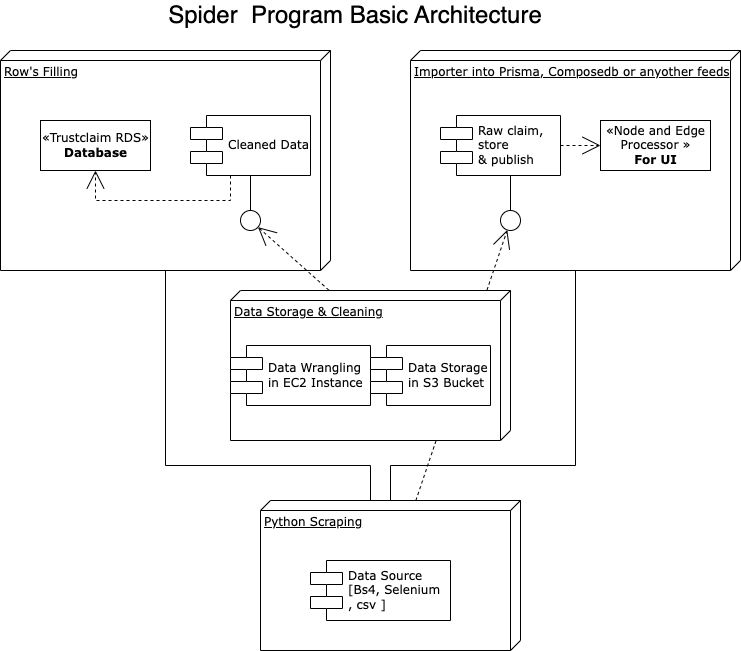

The diagram above was exported from draw.io. Its source (the exported page's mxGraphModel, read from the mxfile embedded in the PNG):
<mxGraphModel dx="942" dy="542" grid="1" gridSize="10" guides="1" tooltips="1" connect="1" arrows="1" fold="1" page="1" pageScale="1" pageWidth="1100" pageHeight="850" background="none" math="0" shadow="0">
  <root>
    <mxCell id="0" />
    <mxCell id="1" parent="0" />
    <mxCell id="39150e848f15840c-1" value="Row's Filling" style="verticalAlign=top;align=left;spacingTop=8;spacingLeft=2;spacingRight=12;shape=cube;size=10;direction=south;fontStyle=4;html=1;rounded=0;shadow=0;comic=0;labelBackgroundColor=none;strokeWidth=1;fontFamily=Verdana;fontSize=12" parent="1" vertex="1">
      <mxGeometry x="120" y="70" width="330" height="220" as="geometry" />
    </mxCell>
    <mxCell id="39150e848f15840c-2" value="Importer into Prisma, Composedb or anyother feeds" style="verticalAlign=top;align=left;spacingTop=8;spacingLeft=2;spacingRight=12;shape=cube;size=10;direction=south;fontStyle=4;html=1;rounded=0;shadow=0;comic=0;labelBackgroundColor=none;strokeWidth=1;fontFamily=Verdana;fontSize=12" parent="1" vertex="1">
      <mxGeometry x="530" y="70" width="330" height="220" as="geometry" />
    </mxCell>
    <mxCell id="39150e848f15840c-3" value="Python Scraping" style="verticalAlign=top;align=left;spacingTop=8;spacingLeft=2;spacingRight=12;shape=cube;size=10;direction=south;fontStyle=4;html=1;rounded=0;shadow=0;comic=0;labelBackgroundColor=none;strokeWidth=1;fontFamily=Verdana;fontSize=12" parent="1" vertex="1">
      <mxGeometry x="380" y="520" width="260" height="150" as="geometry" />
    </mxCell>
    <mxCell id="39150e848f15840c-4" value="«Trustclaim RDS»&lt;br&gt;&lt;b&gt;Database&lt;/b&gt;" style="html=1;rounded=0;shadow=0;comic=0;labelBackgroundColor=none;strokeWidth=1;fontFamily=Verdana;fontSize=12;align=center;" parent="1" vertex="1">
      <mxGeometry x="160" y="140" width="110" height="50" as="geometry" />
    </mxCell>
    <mxCell id="39150e848f15840c-5" value="Cleaned Data" style="shape=component;align=left;spacingLeft=36;rounded=0;shadow=0;comic=0;labelBackgroundColor=none;strokeWidth=1;fontFamily=Verdana;fontSize=12;html=1;" parent="1" vertex="1">
      <mxGeometry x="310" y="135" width="120" height="60" as="geometry" />
    </mxCell>
    <mxCell id="39150e848f15840c-6" value="" style="ellipse;whiteSpace=wrap;html=1;rounded=0;shadow=0;comic=0;labelBackgroundColor=none;strokeWidth=1;fontFamily=Verdana;fontSize=12;align=center;" parent="1" vertex="1">
      <mxGeometry x="360" y="230" width="20" height="20" as="geometry" />
    </mxCell>
    <mxCell id="39150e848f15840c-7" value="Raw claim, &lt;br&gt;store &lt;br&gt;&amp;amp; publish" style="shape=component;align=left;spacingLeft=36;rounded=0;shadow=0;comic=0;labelBackgroundColor=none;strokeWidth=1;fontFamily=Verdana;fontSize=12;html=1;" parent="1" vertex="1">
      <mxGeometry x="560" y="135" width="120" height="60" as="geometry" />
    </mxCell>
    <mxCell id="39150e848f15840c-8" value="«Node and Edge &lt;br&gt;Processor »&lt;br&gt;&lt;b&gt;For UI&lt;/b&gt;" style="html=1;rounded=0;shadow=0;comic=0;labelBackgroundColor=none;strokeWidth=1;fontFamily=Verdana;fontSize=12;align=center;" parent="1" vertex="1">
      <mxGeometry x="720" y="140" width="110" height="50" as="geometry" />
    </mxCell>
    <mxCell id="39150e848f15840c-9" value="" style="ellipse;whiteSpace=wrap;html=1;rounded=0;shadow=0;comic=0;labelBackgroundColor=none;strokeWidth=1;fontFamily=Verdana;fontSize=12;align=center;" parent="1" vertex="1">
      <mxGeometry x="620" y="230" width="20" height="20" as="geometry" />
    </mxCell>
    <mxCell id="39150e848f15840c-10" value="Data Source&lt;br&gt;[Bs4, Selenium&lt;br&gt;, csv ]&amp;nbsp;" style="shape=component;align=left;spacingLeft=36;rounded=0;shadow=0;comic=0;labelBackgroundColor=none;strokeWidth=1;fontFamily=Verdana;fontSize=12;html=1;" parent="1" vertex="1">
      <mxGeometry x="430" y="580" width="140" height="60" as="geometry" />
    </mxCell>
    <mxCell id="39150e848f15840c-11" style="edgeStyle=none;rounded=0;html=1;dashed=1;labelBackgroundColor=none;startArrow=none;startFill=0;startSize=8;endArrow=open;endFill=0;endSize=16;fontFamily=Verdana;fontSize=12;" parent="1" source="IV8OVlJtgvOJ6hmEB-so-1" target="39150e848f15840c-6" edge="1">
      <mxGeometry relative="1" as="geometry">
        <Array as="points">
          <mxPoint x="470" y="320" />
          <mxPoint x="460" y="320" />
        </Array>
      </mxGeometry>
    </mxCell>
    <mxCell id="39150e848f15840c-12" style="edgeStyle=none;rounded=0;html=1;dashed=1;labelBackgroundColor=none;startArrow=none;startFill=0;startSize=8;endArrow=open;endFill=0;endSize=16;fontFamily=Verdana;fontSize=12;" parent="1" source="39150e848f15840c-3" target="39150e848f15840c-9" edge="1">
      <mxGeometry relative="1" as="geometry" />
    </mxCell>
    <mxCell id="39150e848f15840c-13" style="edgeStyle=elbowEdgeStyle;rounded=0;html=1;labelBackgroundColor=none;startArrow=none;startFill=0;startSize=8;endArrow=none;endFill=0;endSize=16;fontFamily=Verdana;fontSize=12;" parent="1" source="39150e848f15840c-9" target="39150e848f15840c-7" edge="1">
      <mxGeometry relative="1" as="geometry" />
    </mxCell>
    <mxCell id="39150e848f15840c-14" style="edgeStyle=elbowEdgeStyle;rounded=0;html=1;labelBackgroundColor=none;startArrow=none;startFill=0;startSize=8;endArrow=none;endFill=0;endSize=16;fontFamily=Verdana;fontSize=12;" parent="1" source="39150e848f15840c-6" target="39150e848f15840c-5" edge="1">
      <mxGeometry relative="1" as="geometry" />
    </mxCell>
    <mxCell id="39150e848f15840c-15" style="edgeStyle=orthogonalEdgeStyle;rounded=0;html=1;labelBackgroundColor=none;startArrow=none;startFill=0;startSize=8;endArrow=open;endFill=0;endSize=16;fontFamily=Verdana;fontSize=12;dashed=1;" parent="1" source="39150e848f15840c-5" target="39150e848f15840c-4" edge="1">
      <mxGeometry relative="1" as="geometry">
        <Array as="points">
          <mxPoint x="350" y="220" />
          <mxPoint x="215" y="220" />
        </Array>
      </mxGeometry>
    </mxCell>
    <mxCell id="39150e848f15840c-16" style="edgeStyle=orthogonalEdgeStyle;rounded=0;html=1;dashed=1;labelBackgroundColor=none;startArrow=none;startFill=0;startSize=8;endArrow=open;endFill=0;endSize=16;fontFamily=Verdana;fontSize=12;" parent="1" source="39150e848f15840c-7" target="39150e848f15840c-8" edge="1">
      <mxGeometry relative="1" as="geometry" />
    </mxCell>
    <mxCell id="39150e848f15840c-17" style="edgeStyle=orthogonalEdgeStyle;rounded=0;html=1;labelBackgroundColor=none;startArrow=none;startFill=0;startSize=8;endArrow=none;endFill=0;endSize=16;fontFamily=Verdana;fontSize=12;" parent="1" source="39150e848f15840c-3" target="39150e848f15840c-2" edge="1">
      <mxGeometry relative="1" as="geometry">
        <Array as="points">
          <mxPoint x="695" y="485" />
        </Array>
      </mxGeometry>
    </mxCell>
    <mxCell id="39150e848f15840c-18" style="edgeStyle=orthogonalEdgeStyle;rounded=0;html=1;labelBackgroundColor=none;startArrow=none;startFill=0;startSize=8;endArrow=none;endFill=0;endSize=16;fontFamily=Verdana;fontSize=12;" parent="1" source="39150e848f15840c-3" target="39150e848f15840c-1" edge="1">
      <mxGeometry relative="1" as="geometry">
        <Array as="points">
          <mxPoint x="490" y="485" />
          <mxPoint x="285" y="485" />
        </Array>
      </mxGeometry>
    </mxCell>
    <mxCell id="IV8OVlJtgvOJ6hmEB-so-1" value="Data Storage &amp;amp; Cleaning" style="verticalAlign=top;align=left;spacingTop=8;spacingLeft=2;spacingRight=12;shape=cube;size=10;direction=south;fontStyle=4;html=1;rounded=0;shadow=0;comic=0;labelBackgroundColor=none;strokeWidth=1;fontFamily=Verdana;fontSize=12" vertex="1" parent="1">
      <mxGeometry x="350" y="310" width="280" height="150" as="geometry" />
    </mxCell>
    <mxCell id="IV8OVlJtgvOJ6hmEB-so-2" value="Data Wrangling&amp;nbsp;&lt;br&gt;in EC2 Instance" style="shape=component;align=left;spacingLeft=36;rounded=0;shadow=0;comic=0;labelBackgroundColor=none;strokeWidth=1;fontFamily=Verdana;fontSize=12;html=1;" vertex="1" parent="1">
      <mxGeometry x="350" y="365" width="140" height="60" as="geometry" />
    </mxCell>
    <mxCell id="IV8OVlJtgvOJ6hmEB-so-3" value="Data Storage &lt;br&gt;in S3 Bucket" style="shape=component;align=left;spacingLeft=36;rounded=0;shadow=0;comic=0;labelBackgroundColor=none;strokeWidth=1;fontFamily=Verdana;fontSize=12;html=1;" vertex="1" parent="1">
      <mxGeometry x="490" y="365" width="120" height="60" as="geometry" />
    </mxCell>
    <mxCell id="IV8OVlJtgvOJ6hmEB-so-4" value="&lt;font style=&quot;font-size: 24px;&quot;&gt;Spider&amp;nbsp; Program Basic Architecture&lt;/font&gt;" style="text;strokeColor=none;align=center;fillColor=none;html=1;verticalAlign=middle;whiteSpace=wrap;rounded=0;" vertex="1" parent="1">
      <mxGeometry x="210" y="20" width="530" height="30" as="geometry" />
    </mxCell>
  </root>
</mxGraphModel>